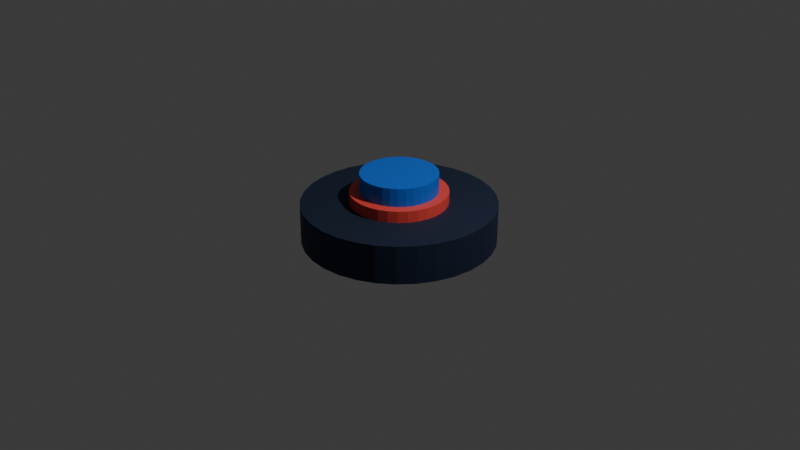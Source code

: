 # Source: button.blend  (saved by Blender 4.2.66; exported with 4.5.12 LTS)
import bpy
from mathutils import Matrix  # noqa: F401  (used for matrix-valued properties, if any)

bpy.ops.wm.read_factory_settings(use_empty=True)
scene = bpy.context.scene
scene.name = 'Scene'

# ---- collections
col_collection = bpy.data.collections.new('Collection'); scene.collection.children.link(col_collection)

# ---- materials (node trees are filled in below, after node groups)
mat_material_002 = bpy.data.materials.new('Material.002')
mat_material_001 = bpy.data.materials.new('Material.001')
mat_material_003 = bpy.data.materials.new('Material.003')

# ---- material node trees
mat_material_002.use_nodes = True; mat_material_002.node_tree.nodes.clear()
_N = mat_material_002.node_tree.nodes; _L = mat_material_002.node_tree.links
n0 = _N.new('ShaderNodeBsdfPrincipled'); n0.name = 'Principled BSDF'; n0.location = (10, 300)
n0.inputs[0].default_value = (0.03747, 0.05646, 0.1118, 1.0)
n0.inputs[1].default_value = 0.7717
n0.inputs[2].default_value = 0.7205
n1 = _N.new('ShaderNodeOutputMaterial'); n1.name = 'Material Output'; n1.location = (300, 300)
_L.new(n0.outputs[0], n1.inputs[0])
n1.is_active_output = True
mat_material_001.use_nodes = True; mat_material_001.node_tree.nodes.clear()
_N = mat_material_001.node_tree.nodes; _L = mat_material_001.node_tree.links
n0 = _N.new('ShaderNodeBsdfPrincipled'); n0.name = 'Principled BSDF'; n0.location = (10, 300)
n0.inputs[0].default_value = (0.0, 0.1646, 0.8353, 1.0)
n1 = _N.new('ShaderNodeOutputMaterial'); n1.name = 'Material Output'; n1.location = (300, 300)
_L.new(n0.outputs[0], n1.inputs[0])
n1.is_active_output = True
mat_material_003.use_nodes = True; mat_material_003.node_tree.nodes.clear()
_N = mat_material_003.node_tree.nodes; _L = mat_material_003.node_tree.links
n0 = _N.new('ShaderNodeBsdfPrincipled'); n0.name = 'Principled BSDF'; n0.location = (10, 300)
n0.inputs[0].default_value = (1.0, 0.0865, 0.06663, 1.0)
n1 = _N.new('ShaderNodeOutputMaterial'); n1.name = 'Material Output'; n1.location = (300, 300)
_L.new(n0.outputs[0], n1.inputs[0])
n1.is_active_output = True

# ---- world
world_world = bpy.data.worlds.new('World'); scene.world = world_world
world_world.use_nodes = True; world_world.node_tree.nodes.clear()
_N = world_world.node_tree.nodes; _L = world_world.node_tree.links
n0 = _N.new('ShaderNodeOutputWorld'); n0.name = 'World Output'; n0.location = (300, 300)
n1 = _N.new('ShaderNodeBackground'); n1.name = 'Background'; n1.location = (10, 300)
n1.inputs[0].default_value = (0.05088, 0.05088, 0.05088, 1.0)
_L.new(n1.outputs[0], n0.inputs[0])
n0.is_active_output = True
world_world.color = (0.05088, 0.05088, 0.05088)
world_world.sun_shadow_jitter_overblur = 0.0

# ---- cameras
cam_camera = bpy.data.cameras.new('Camera')
cam_camera.clip_end = 100.0
cam_camera.ortho_scale = 7.314

# ---- lights
light_light = bpy.data.lights.new('Light', 'POINT')
light_light.energy = 1000.0
light_light.shadow_soft_size = 0.1

# ---- meshes
me_cylinder = bpy.data.meshes.new('Cylinder')
me_cylinder.from_pydata([(0.0, 1.0, -0.2), (0.0, 1.0, 0.2), (0.1951, 0.9808, -0.2), (0.1951, 0.9808, 0.2), (0.3827, 0.9239, -0.2), (0.3827, 0.9239, 0.2), (0.5556, 0.8315, -0.2), (0.5556, 0.8315, 0.2), (0.7071, 0.7071, -0.2), (0.7071, 0.7071, 0.2), (0.8315, 0.5556, -0.2), (0.8315, 0.5556, 0.2), (0.9239, 0.3827, -0.2), (0.9239, 0.3827, 0.2), (0.9808, 0.1951, -0.2), (0.9808, 0.1951, 0.2), (1.0, 0.0, -0.2), (1.0, 0.0, 0.2), (0.9808, -0.1951, -0.2), (0.9808, -0.1951, 0.2), (0.9239, -0.3827, -0.2), (0.9239, -0.3827, 0.2), (0.8315, -0.5556, -0.2), (0.8315, -0.5556, 0.2), (0.7071, -0.7071, -0.2), (0.7071, -0.7071, 0.2), (0.5556, -0.8315, -0.2), (0.5556, -0.8315, 0.2), (0.3827, -0.9239, -0.2), (0.3827, -0.9239, 0.2), (0.1951, -0.9808, -0.2), (0.1951, -0.9808, 0.2), (0.0, -1.0, -0.2), (0.0, -1.0, 0.2), (-0.1951, -0.9808, -0.2), (-0.1951, -0.9808, 0.2), (-0.3827, -0.9239, -0.2), (-0.3827, -0.9239, 0.2), (-0.5556, -0.8315, -0.2), (-0.5556, -0.8315, 0.2), (-0.7071, -0.7071, -0.2), (-0.7071, -0.7071, 0.2), (-0.8315, -0.5556, -0.2), (-0.8315, -0.5556, 0.2), (-0.9239, -0.3827, -0.2), (-0.9239, -0.3827, 0.2), (-0.9808, -0.1951, -0.2), (-0.9808, -0.1951, 0.2), (-1.0, 0.0, -0.2), (-1.0, 0.0, 0.2), (-0.9808, 0.1951, -0.2), (-0.9808, 0.1951, 0.2), (-0.9239, 0.3827, -0.2), (-0.9239, 0.3827, 0.2), (-0.8315, 0.5556, -0.2), (-0.8315, 0.5556, 0.2), (-0.7071, 0.7071, -0.2), (-0.7071, 0.7071, 0.2), (-0.5556, 0.8315, -0.2), (-0.5556, 0.8315, 0.2), (-0.3827, 0.9239, -0.2), (-0.3827, 0.9239, 0.2), (-0.1951, 0.9808, -0.2), (-0.1951, 0.9808, 0.2)], [], [(0, 1, 3, 2), (2, 3, 5, 4), (4, 5, 7, 6), (6, 7, 9, 8), (8, 9, 11, 10), (10, 11, 13, 12), (12, 13, 15, 14), (14, 15, 17, 16), (16, 17, 19, 18), (18, 19, 21, 20), (20, 21, 23, 22), (22, 23, 25, 24), (24, 25, 27, 26), (26, 27, 29, 28), (28, 29, 31, 30), (30, 31, 33, 32), (32, 33, 35, 34), (34, 35, 37, 36), (36, 37, 39, 38), (38, 39, 41, 40), (40, 41, 43, 42), (42, 43, 45, 44), (44, 45, 47, 46), (46, 47, 49, 48), (48, 49, 51, 50), (50, 51, 53, 52), (52, 53, 55, 54), (54, 55, 57, 56), (56, 57, 59, 58), (58, 59, 61, 60), (3, 1, 63, 61, 59, 57, 55, 53, 51, 49, 47, 45, 43, 41, 39, 37, 35, 33, 31, 29, 27, 25, 23, 21, 19, 17, 15, 13, 11, 9, 7, 5), (60, 61, 63, 62), (62, 63, 1, 0), (0, 2, 4, 6, 8, 10, 12, 14, 16, 18, 20, 22, 24, 26, 28, 30, 32, 34, 36, 38, 40, 42, 44, 46, 48, 50, 52, 54, 56, 58, 60, 62)])
_uv = me_cylinder.uv_layers.new(name='UVMap')
_uv.uv.foreach_set('vector', [1.0, 0.5, 1.0, 1.0, 0.9688, 1.0, 0.9688, 0.5, 0.9688, 0.5, 0.9688, 1.0, 0.9375, 1.0, 0.9375, 0.5, 0.9375, 0.5, 0.9375, 1.0, 0.9062, 1.0, 0.9062, 0.5, 0.9062, 0.5, 0.9062, 1.0, 0.875, 1.0, 0.875, 0.5, 0.875, 0.5, 0.875, 1.0, 0.8438, 1.0, 0.8438, 0.5, 0.8438, 0.5, 0.8438, 1.0, 0.8125, 1.0, 0.8125, 0.5, 0.8125, 0.5, 0.8125, 1.0, 0.7812, 1.0, 0.7812, 0.5, 0.7812, 0.5, 0.7812, 1.0, 0.75, 1.0, 0.75, 0.5, 0.75, 0.5, 0.75, 1.0, 0.7188, 1.0, 0.7188, 0.5, 0.7188, 0.5, 0.7188, 1.0, 0.6875, 1.0, 0.6875, 0.5, 0.6875, 0.5, 0.6875, 1.0, 0.6562, 1.0, 0.6562, 0.5, 0.6562, 0.5, 0.6562, 1.0, 0.625, 1.0, 0.625, 0.5, 0.625, 0.5, 0.625, 1.0, 0.5938, 1.0, 0.5938, 0.5, 0.5938, 0.5, 0.5938, 1.0, 0.5625, 1.0, 0.5625, 0.5, 0.5625, 0.5, 0.5625, 1.0, 0.5312, 1.0, 0.5312, 0.5, 0.5312, 0.5, 0.5312, 1.0, 0.5, 1.0, 0.5, 0.5, 0.5, 0.5, 0.5, 1.0, 0.4688, 1.0, 0.4688, 0.5, 0.4688, 0.5, 0.4688, 1.0, 0.4375, 1.0, 0.4375, 0.5, 0.4375, 0.5, 0.4375, 1.0, 0.4062, 1.0, 0.4062, 0.5, 0.4062, 0.5, 0.4062, 1.0, 0.375, 1.0, 0.375, 0.5, 0.375, 0.5, 0.375, 1.0, 0.3438, 1.0, 0.3438, 0.5, 0.3438, 0.5, 0.3438, 1.0, 0.3125, 1.0, 0.3125, 0.5, 0.3125, 0.5, 0.3125, 1.0, 0.2812, 1.0, 0.2812, 0.5, 0.2812, 0.5, 0.2812, 1.0, 0.25, 1.0, 0.25, 0.5, 0.25, 0.5, 0.25, 1.0, 0.2188, 1.0, 0.2188, 0.5, 0.2188, 0.5, 0.2188, 1.0, 0.1875, 1.0, 0.1875, 0.5, 0.1875, 0.5, 0.1875, 1.0, 0.1562, 1.0, 0.1562, 0.5, 0.1562, 0.5, 0.1562, 1.0, 0.125, 1.0, 0.125, 0.5, 0.125, 0.5, 0.125, 1.0, 0.09375, 1.0, 0.09375, 0.5, 0.09375, 0.5, 0.09375, 1.0, 0.0625, 1.0, 0.0625, 0.5, 0.2968, 0.4854, 0.25, 0.49, 0.2032, 0.4854, 0.1582, 0.4717, 0.1167, 0.4496, 0.08029, 0.4197, 0.05045, 0.3833, 0.02827, 0.3418, 0.01461, 0.2968, 0.01, 0.25, 0.01461, 0.2032, 0.02827, 0.1582, 0.05045, 0.1167, 0.08029, 0.08029, 0.1167, 0.05045, 0.1582, 0.02827, 0.2032, 0.01461, 0.25, 0.01, 0.2968, 0.01461, 0.3418, 0.02827, 0.3833, 0.05045, 0.4197, 0.08029, 0.4496, 0.1167, 0.4717, 0.1582, 0.4854, 0.2032, 0.49, 0.25, 0.4854, 0.2968, 0.4717, 0.3418, 0.4496, 0.3833, 0.4197, 0.4197, 0.3833, 0.4496, 0.3418, 0.4717, 0.0625, 0.5, 0.0625, 1.0, 0.03125, 1.0, 0.03125, 0.5, 0.03125, 0.5, 0.03125, 1.0, 0.0, 1.0, 0.0, 0.5, 0.75, 0.49, 0.7968, 0.4854, 0.8418, 0.4717, 0.8833, 0.4496, 0.9197, 0.4197, 0.9496, 0.3833, 0.9717, 0.3418, 0.9854, 0.2968, 0.99, 0.25, 0.9854, 0.2032, 0.9717, 0.1582, 0.9496, 0.1167, 0.9197, 0.08029, 0.8833, 0.05045, 0.8418, 0.02827, 0.7968, 0.01461, 0.75, 0.01, 0.7032, 0.01461, 0.6582, 0.02827, 0.6167, 0.05045, 0.5803, 0.08029, 0.5504, 0.1167, 0.5283, 0.1582, 0.5146, 0.2032, 0.51, 0.25, 0.5146, 0.2968, 0.5283, 0.3418, 0.5504, 0.3833, 0.5803, 0.4197, 0.6167, 0.4496, 0.6582, 0.4717, 0.7032, 0.4854])
me_cylinder.materials.append(mat_material_002)
me_cylinder.update()
me_cylinder_001 = bpy.data.meshes.new('Cylinder.001')
me_cylinder_001.from_pydata([(7.264e-09, 0.4, 0.1883), (7.264e-09, 0.4, 0.4683), (0.07804, 0.3923, 0.1883), (0.07804, 0.3923, 0.4683), (0.1531, 0.3696, 0.1883), (0.1531, 0.3696, 0.4683), (0.2222, 0.3326, 0.1883), (0.2222, 0.3326, 0.4683), (0.2828, 0.2828, 0.1883), (0.2828, 0.2828, 0.4683), (0.3326, 0.2222, 0.1883), (0.3326, 0.2222, 0.4683), (0.3696, 0.1531, 0.1883), (0.3696, 0.1531, 0.4683), (0.3923, 0.07804, 0.1883), (0.3923, 0.07804, 0.4683), (0.4, 1.118e-09, 0.1883), (0.4, 1.118e-09, 0.4683), (0.3923, -0.07804, 0.1883), (0.3923, -0.07804, 0.4683), (0.3696, -0.1531, 0.1883), (0.3696, -0.1531, 0.4683), (0.3326, -0.2222, 0.1883), (0.3326, -0.2222, 0.4683), (0.2828, -0.2828, 0.1883), (0.2828, -0.2828, 0.4683), (0.2222, -0.3326, 0.1883), (0.2222, -0.3326, 0.4683), (0.1531, -0.3696, 0.1883), (0.1531, -0.3696, 0.4683), (0.07804, -0.3923, 0.1883), (0.07804, -0.3923, 0.4683), (7.264e-09, -0.4, 0.1883), (7.264e-09, -0.4, 0.4683), (-0.07804, -0.3923, 0.1883), (-0.07804, -0.3923, 0.4683), (-0.1531, -0.3696, 0.1883), (-0.1531, -0.3696, 0.4683), (-0.2222, -0.3326, 0.1883), (-0.2222, -0.3326, 0.4683), (-0.2828, -0.2828, 0.1883), (-0.2828, -0.2828, 0.4683), (-0.3326, -0.2222, 0.1883), (-0.3326, -0.2222, 0.4683), (-0.3696, -0.1531, 0.1883), (-0.3696, -0.1531, 0.4683), (-0.3923, -0.07804, 0.1883), (-0.3923, -0.07804, 0.4683), (-0.4, 1.118e-09, 0.1883), (-0.4, 1.118e-09, 0.4683), (-0.3923, 0.07804, 0.1883), (-0.3923, 0.07804, 0.4683), (-0.3696, 0.1531, 0.1883), (-0.3696, 0.1531, 0.4683), (-0.3326, 0.2222, 0.1883), (-0.3326, 0.2222, 0.4683), (-0.2828, 0.2828, 0.1883), (-0.2828, 0.2828, 0.4683), (-0.2222, 0.3326, 0.1883), (-0.2222, 0.3326, 0.4683), (-0.1531, 0.3696, 0.1883), (-0.1531, 0.3696, 0.4683), (-0.07804, 0.3923, 0.1883), (-0.07804, 0.3923, 0.4683)], [], [(0, 1, 3, 2), (2, 3, 5, 4), (4, 5, 7, 6), (6, 7, 9, 8), (8, 9, 11, 10), (10, 11, 13, 12), (12, 13, 15, 14), (14, 15, 17, 16), (16, 17, 19, 18), (18, 19, 21, 20), (20, 21, 23, 22), (22, 23, 25, 24), (24, 25, 27, 26), (26, 27, 29, 28), (28, 29, 31, 30), (30, 31, 33, 32), (32, 33, 35, 34), (34, 35, 37, 36), (36, 37, 39, 38), (38, 39, 41, 40), (40, 41, 43, 42), (42, 43, 45, 44), (44, 45, 47, 46), (46, 47, 49, 48), (48, 49, 51, 50), (50, 51, 53, 52), (52, 53, 55, 54), (54, 55, 57, 56), (56, 57, 59, 58), (58, 59, 61, 60), (3, 1, 63, 61, 59, 57, 55, 53, 51, 49, 47, 45, 43, 41, 39, 37, 35, 33, 31, 29, 27, 25, 23, 21, 19, 17, 15, 13, 11, 9, 7, 5), (60, 61, 63, 62), (62, 63, 1, 0), (0, 2, 4, 6, 8, 10, 12, 14, 16, 18, 20, 22, 24, 26, 28, 30, 32, 34, 36, 38, 40, 42, 44, 46, 48, 50, 52, 54, 56, 58, 60, 62)])
_uv = me_cylinder_001.uv_layers.new(name='UVMap')
_uv.uv.foreach_set('vector', [1.0, 0.5, 1.0, 1.0, 0.9688, 1.0, 0.9688, 0.5, 0.9688, 0.5, 0.9688, 1.0, 0.9375, 1.0, 0.9375, 0.5, 0.9375, 0.5, 0.9375, 1.0, 0.9062, 1.0, 0.9062, 0.5, 0.9062, 0.5, 0.9062, 1.0, 0.875, 1.0, 0.875, 0.5, 0.875, 0.5, 0.875, 1.0, 0.8438, 1.0, 0.8438, 0.5, 0.8438, 0.5, 0.8438, 1.0, 0.8125, 1.0, 0.8125, 0.5, 0.8125, 0.5, 0.8125, 1.0, 0.7812, 1.0, 0.7812, 0.5, 0.7812, 0.5, 0.7812, 1.0, 0.75, 1.0, 0.75, 0.5, 0.75, 0.5, 0.75, 1.0, 0.7188, 1.0, 0.7188, 0.5, 0.7188, 0.5, 0.7188, 1.0, 0.6875, 1.0, 0.6875, 0.5, 0.6875, 0.5, 0.6875, 1.0, 0.6562, 1.0, 0.6562, 0.5, 0.6562, 0.5, 0.6562, 1.0, 0.625, 1.0, 0.625, 0.5, 0.625, 0.5, 0.625, 1.0, 0.5938, 1.0, 0.5938, 0.5, 0.5938, 0.5, 0.5938, 1.0, 0.5625, 1.0, 0.5625, 0.5, 0.5625, 0.5, 0.5625, 1.0, 0.5312, 1.0, 0.5312, 0.5, 0.5312, 0.5, 0.5312, 1.0, 0.5, 1.0, 0.5, 0.5, 0.5, 0.5, 0.5, 1.0, 0.4688, 1.0, 0.4688, 0.5, 0.4688, 0.5, 0.4688, 1.0, 0.4375, 1.0, 0.4375, 0.5, 0.4375, 0.5, 0.4375, 1.0, 0.4062, 1.0, 0.4062, 0.5, 0.4062, 0.5, 0.4062, 1.0, 0.375, 1.0, 0.375, 0.5, 0.375, 0.5, 0.375, 1.0, 0.3438, 1.0, 0.3438, 0.5, 0.3438, 0.5, 0.3438, 1.0, 0.3125, 1.0, 0.3125, 0.5, 0.3125, 0.5, 0.3125, 1.0, 0.2812, 1.0, 0.2812, 0.5, 0.2812, 0.5, 0.2812, 1.0, 0.25, 1.0, 0.25, 0.5, 0.25, 0.5, 0.25, 1.0, 0.2188, 1.0, 0.2188, 0.5, 0.2188, 0.5, 0.2188, 1.0, 0.1875, 1.0, 0.1875, 0.5, 0.1875, 0.5, 0.1875, 1.0, 0.1562, 1.0, 0.1562, 0.5, 0.1562, 0.5, 0.1562, 1.0, 0.125, 1.0, 0.125, 0.5, 0.125, 0.5, 0.125, 1.0, 0.09375, 1.0, 0.09375, 0.5, 0.09375, 0.5, 0.09375, 1.0, 0.0625, 1.0, 0.0625, 0.5, 0.2968, 0.4854, 0.25, 0.49, 0.2032, 0.4854, 0.1582, 0.4717, 0.1167, 0.4496, 0.08029, 0.4197, 0.05045, 0.3833, 0.02827, 0.3418, 0.01461, 0.2968, 0.01, 0.25, 0.01461, 0.2032, 0.02827, 0.1582, 0.05045, 0.1167, 0.08029, 0.08029, 0.1167, 0.05045, 0.1582, 0.02827, 0.2032, 0.01461, 0.25, 0.01, 0.2968, 0.01461, 0.3418, 0.02827, 0.3833, 0.05045, 0.4197, 0.08029, 0.4496, 0.1167, 0.4717, 0.1582, 0.4854, 0.2032, 0.49, 0.25, 0.4854, 0.2968, 0.4717, 0.3418, 0.4496, 0.3833, 0.4197, 0.4197, 0.3833, 0.4496, 0.3418, 0.4717, 0.0625, 0.5, 0.0625, 1.0, 0.03125, 1.0, 0.03125, 0.5, 0.03125, 0.5, 0.03125, 1.0, 0.0, 1.0, 0.0, 0.5, 0.75, 0.49, 0.7968, 0.4854, 0.8418, 0.4717, 0.8833, 0.4496, 0.9197, 0.4197, 0.9496, 0.3833, 0.9717, 0.3418, 0.9854, 0.2968, 0.99, 0.25, 0.9854, 0.2032, 0.9717, 0.1582, 0.9496, 0.1167, 0.9197, 0.08029, 0.8833, 0.05045, 0.8418, 0.02827, 0.7968, 0.01461, 0.75, 0.01, 0.7032, 0.01461, 0.6582, 0.02827, 0.6167, 0.05045, 0.5803, 0.08029, 0.5504, 0.1167, 0.5283, 0.1582, 0.5146, 0.2032, 0.51, 0.25, 0.5146, 0.2968, 0.5283, 0.3418, 0.5504, 0.3833, 0.5803, 0.4197, 0.6167, 0.4496, 0.6582, 0.4717, 0.7032, 0.4854])
me_cylinder_001.materials.append(mat_material_001)
me_cylinder_001.update()
me_cylinder_002 = bpy.data.meshes.new('Cylinder.002')
me_cylinder_002.from_pydata([(6.007e-09, 0.5038, -0.07921), (6.007e-09, 0.5038, 0.3858), (0.09829, 0.4941, -0.07921), (0.09829, 0.4941, 0.3858), (0.1928, 0.4655, -0.07921), (0.1928, 0.4655, 0.3858), (0.2799, 0.4189, -0.07921), (0.2799, 0.4189, 0.3858), (0.3563, 0.3563, -0.07921), (0.3563, 0.3563, 0.3858), (0.4189, 0.2799, -0.07921), (0.4189, 0.2799, 0.3858), (0.4655, 0.1928, -0.07921), (0.4655, 0.1928, 0.3858), (0.4941, 0.09829, -0.07921), (0.4941, 0.09829, 0.3858), (0.5038, 9.242e-10, -0.07921), (0.5038, 9.242e-10, 0.3858), (0.4941, -0.09829, -0.07921), (0.4941, -0.09829, 0.3858), (0.4655, -0.1928, -0.07921), (0.4655, -0.1928, 0.3858), (0.4189, -0.2799, -0.07921), (0.4189, -0.2799, 0.3858), (0.3563, -0.3563, -0.07921), (0.3563, -0.3563, 0.3858), (0.2799, -0.4189, -0.07921), (0.2799, -0.4189, 0.3858), (0.1928, -0.4655, -0.07921), (0.1928, -0.4655, 0.3858), (0.09829, -0.4941, -0.07921), (0.09829, -0.4941, 0.3858), (6.007e-09, -0.5038, -0.07921), (6.007e-09, -0.5038, 0.3858), (-0.09829, -0.4941, -0.07921), (-0.09829, -0.4941, 0.3858), (-0.1928, -0.4655, -0.07921), (-0.1928, -0.4655, 0.3858), (-0.2799, -0.4189, -0.07921), (-0.2799, -0.4189, 0.3858), (-0.3563, -0.3563, -0.07921), (-0.3563, -0.3563, 0.3858), (-0.4189, -0.2799, -0.07921), (-0.4189, -0.2799, 0.3858), (-0.4655, -0.1928, -0.07921), (-0.4655, -0.1928, 0.3858), (-0.4941, -0.09829, -0.07921), (-0.4941, -0.09829, 0.3858), (-0.5038, 9.242e-10, -0.07921), (-0.5038, 9.242e-10, 0.3858), (-0.4941, 0.09829, -0.07921), (-0.4941, 0.09829, 0.3858), (-0.4655, 0.1928, -0.07921), (-0.4655, 0.1928, 0.3858), (-0.4189, 0.2799, -0.07921), (-0.4189, 0.2799, 0.3858), (-0.3563, 0.3563, -0.07921), (-0.3563, 0.3563, 0.3858), (-0.2799, 0.4189, -0.07921), (-0.2799, 0.4189, 0.3858), (-0.1928, 0.4655, -0.07921), (-0.1928, 0.4655, 0.3858), (-0.09829, 0.4941, -0.07921), (-0.09829, 0.4941, 0.3858)], [], [(0, 1, 3, 2), (2, 3, 5, 4), (4, 5, 7, 6), (6, 7, 9, 8), (8, 9, 11, 10), (10, 11, 13, 12), (12, 13, 15, 14), (14, 15, 17, 16), (16, 17, 19, 18), (18, 19, 21, 20), (20, 21, 23, 22), (22, 23, 25, 24), (24, 25, 27, 26), (26, 27, 29, 28), (28, 29, 31, 30), (30, 31, 33, 32), (32, 33, 35, 34), (34, 35, 37, 36), (36, 37, 39, 38), (38, 39, 41, 40), (40, 41, 43, 42), (42, 43, 45, 44), (44, 45, 47, 46), (46, 47, 49, 48), (48, 49, 51, 50), (50, 51, 53, 52), (52, 53, 55, 54), (54, 55, 57, 56), (56, 57, 59, 58), (58, 59, 61, 60), (3, 1, 63, 61, 59, 57, 55, 53, 51, 49, 47, 45, 43, 41, 39, 37, 35, 33, 31, 29, 27, 25, 23, 21, 19, 17, 15, 13, 11, 9, 7, 5), (60, 61, 63, 62), (62, 63, 1, 0), (0, 2, 4, 6, 8, 10, 12, 14, 16, 18, 20, 22, 24, 26, 28, 30, 32, 34, 36, 38, 40, 42, 44, 46, 48, 50, 52, 54, 56, 58, 60, 62)])
_uv = me_cylinder_002.uv_layers.new(name='UVMap')
_uv.uv.foreach_set('vector', [1.0, 0.5, 1.0, 1.0, 0.9688, 1.0, 0.9688, 0.5, 0.9688, 0.5, 0.9688, 1.0, 0.9375, 1.0, 0.9375, 0.5, 0.9375, 0.5, 0.9375, 1.0, 0.9062, 1.0, 0.9062, 0.5, 0.9062, 0.5, 0.9062, 1.0, 0.875, 1.0, 0.875, 0.5, 0.875, 0.5, 0.875, 1.0, 0.8438, 1.0, 0.8438, 0.5, 0.8438, 0.5, 0.8438, 1.0, 0.8125, 1.0, 0.8125, 0.5, 0.8125, 0.5, 0.8125, 1.0, 0.7812, 1.0, 0.7812, 0.5, 0.7812, 0.5, 0.7812, 1.0, 0.75, 1.0, 0.75, 0.5, 0.75, 0.5, 0.75, 1.0, 0.7188, 1.0, 0.7188, 0.5, 0.7188, 0.5, 0.7188, 1.0, 0.6875, 1.0, 0.6875, 0.5, 0.6875, 0.5, 0.6875, 1.0, 0.6562, 1.0, 0.6562, 0.5, 0.6562, 0.5, 0.6562, 1.0, 0.625, 1.0, 0.625, 0.5, 0.625, 0.5, 0.625, 1.0, 0.5938, 1.0, 0.5938, 0.5, 0.5938, 0.5, 0.5938, 1.0, 0.5625, 1.0, 0.5625, 0.5, 0.5625, 0.5, 0.5625, 1.0, 0.5312, 1.0, 0.5312, 0.5, 0.5312, 0.5, 0.5312, 1.0, 0.5, 1.0, 0.5, 0.5, 0.5, 0.5, 0.5, 1.0, 0.4688, 1.0, 0.4688, 0.5, 0.4688, 0.5, 0.4688, 1.0, 0.4375, 1.0, 0.4375, 0.5, 0.4375, 0.5, 0.4375, 1.0, 0.4062, 1.0, 0.4062, 0.5, 0.4062, 0.5, 0.4062, 1.0, 0.375, 1.0, 0.375, 0.5, 0.375, 0.5, 0.375, 1.0, 0.3438, 1.0, 0.3438, 0.5, 0.3438, 0.5, 0.3438, 1.0, 0.3125, 1.0, 0.3125, 0.5, 0.3125, 0.5, 0.3125, 1.0, 0.2812, 1.0, 0.2812, 0.5, 0.2812, 0.5, 0.2812, 1.0, 0.25, 1.0, 0.25, 0.5, 0.25, 0.5, 0.25, 1.0, 0.2188, 1.0, 0.2188, 0.5, 0.2188, 0.5, 0.2188, 1.0, 0.1875, 1.0, 0.1875, 0.5, 0.1875, 0.5, 0.1875, 1.0, 0.1562, 1.0, 0.1562, 0.5, 0.1562, 0.5, 0.1562, 1.0, 0.125, 1.0, 0.125, 0.5, 0.125, 0.5, 0.125, 1.0, 0.09375, 1.0, 0.09375, 0.5, 0.09375, 0.5, 0.09375, 1.0, 0.0625, 1.0, 0.0625, 0.5, 0.2968, 0.4854, 0.25, 0.49, 0.2032, 0.4854, 0.1582, 0.4717, 0.1167, 0.4496, 0.08029, 0.4197, 0.05045, 0.3833, 0.02827, 0.3418, 0.01461, 0.2968, 0.01, 0.25, 0.01461, 0.2032, 0.02827, 0.1582, 0.05045, 0.1167, 0.08029, 0.08029, 0.1167, 0.05045, 0.1582, 0.02827, 0.2032, 0.01461, 0.25, 0.01, 0.2968, 0.01461, 0.3418, 0.02827, 0.3833, 0.05045, 0.4197, 0.08029, 0.4496, 0.1167, 0.4717, 0.1582, 0.4854, 0.2032, 0.49, 0.25, 0.4854, 0.2968, 0.4717, 0.3418, 0.4496, 0.3833, 0.4197, 0.4197, 0.3833, 0.4496, 0.3418, 0.4717, 0.0625, 0.5, 0.0625, 1.0, 0.03125, 1.0, 0.03125, 0.5, 0.03125, 0.5, 0.03125, 1.0, 0.0, 1.0, 0.0, 0.5, 0.75, 0.49, 0.7968, 0.4854, 0.8418, 0.4717, 0.8833, 0.4496, 0.9197, 0.4197, 0.9496, 0.3833, 0.9717, 0.3418, 0.9854, 0.2968, 0.99, 0.25, 0.9854, 0.2032, 0.9717, 0.1582, 0.9496, 0.1167, 0.9197, 0.08029, 0.8833, 0.05045, 0.8418, 0.02827, 0.7968, 0.01461, 0.75, 0.01, 0.7032, 0.01461, 0.6582, 0.02827, 0.6167, 0.05045, 0.5803, 0.08029, 0.5504, 0.1167, 0.5283, 0.1582, 0.5146, 0.2032, 0.51, 0.25, 0.5146, 0.2968, 0.5283, 0.3418, 0.5504, 0.3833, 0.5803, 0.4197, 0.6167, 0.4496, 0.6582, 0.4717, 0.7032, 0.4854])
me_cylinder_002.materials.append(mat_material_003)
me_cylinder_002.update()

# ---- objects
ob_light = bpy.data.objects.new('Light', light_light)
ob_camera = bpy.data.objects.new('Camera', cam_camera)
ob_buttonbase = bpy.data.objects.new('ButtonBase', me_cylinder)
ob_buttontop = bpy.data.objects.new('ButtonTop', me_cylinder_001)
ob_cylinder = bpy.data.objects.new('Cylinder', me_cylinder_002)

# ---- transforms, parenting, visibility, modifiers, constraints
ob_light.location = (4.076, 1.005, 5.904)
ob_light.rotation_euler = (0.6503, 0.05522, 1.866)
ob_light.lock_rotations_4d = False
ob_light.empty_display_type = 'ARROWS'
ob_light.color = (0.0, 0.0, 0.0, 0.0)
ob_light.lineart.crease_threshold = 0.0
ob_camera.location = (7.359, -6.926, 4.958)
ob_camera.rotation_euler = (1.109, 0.0, 0.8149)
ob_camera.lock_rotations_4d = False
ob_camera.empty_display_type = 'ARROWS'
ob_camera.color = (0.0, 0.0, 0.0, 0.0)
ob_camera.display_type = 'WIRE'
ob_camera.lineart.crease_threshold = 0.0
ob_buttonbase.location = (0.0, 0.0, 0.0)
ob_buttontop.location = (0.0, 0.0, 0.04329)
ob_cylinder.location = (0.0, 0.0, -0.06591)
_m = ob_cylinder.modifiers.new('Boolean', 'BOOLEAN')
_m.object = ob_buttontop

# ---- collection membership
col_collection.objects.link(ob_light)
col_collection.objects.link(ob_camera)
col_collection.objects.link(ob_buttonbase)
col_collection.objects.link(ob_buttontop)
col_collection.objects.link(ob_cylinder)

# ---- scene / render settings (as saved in the file)
scene.camera = ob_camera
scene.frame_start = 1; scene.frame_end = 250; scene.frame_set(0)
scene.render.engine = 'BLENDER_EEVEE_NEXT'
bpy.context.view_layer.update()
